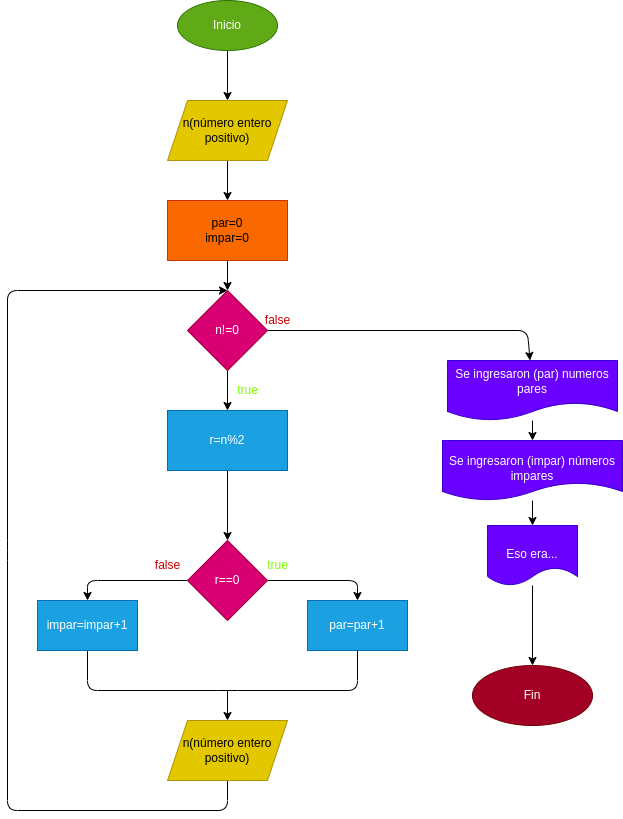

The diagram above was exported from draw.io. Its source (the exported page's mxGraphModel, read from the mxfile embedded in the PNG):
<mxGraphModel dx="621" dy="409" grid="1" gridSize="10" guides="1" tooltips="1" connect="1" arrows="1" fold="1" page="1" pageScale="1" pageWidth="827" pageHeight="1169" math="0" shadow="0">
  <root>
    <mxCell id="0" />
    <mxCell id="1" parent="0" />
    <mxCell id="4" value="" style="edgeStyle=none;html=1;" parent="1" source="2" target="3" edge="1">
      <mxGeometry relative="1" as="geometry" />
    </mxCell>
    <mxCell id="2" value="Inicio" style="ellipse;whiteSpace=wrap;html=1;fillColor=#60a917;fontColor=#ffffff;strokeColor=#2D7600;" parent="1" vertex="1">
      <mxGeometry x="270" y="30" width="100" height="50" as="geometry" />
    </mxCell>
    <mxCell id="6" value="" style="edgeStyle=none;html=1;" edge="1" parent="1" source="3" target="5">
      <mxGeometry relative="1" as="geometry" />
    </mxCell>
    <mxCell id="3" value="n(número entero positivo)" style="shape=parallelogram;perimeter=parallelogramPerimeter;whiteSpace=wrap;html=1;fixedSize=1;fillColor=#e3c800;strokeColor=#B09500;fontColor=#000000;" parent="1" vertex="1">
      <mxGeometry x="260" y="130" width="120" height="60" as="geometry" />
    </mxCell>
    <mxCell id="8" value="" style="edgeStyle=none;html=1;" edge="1" parent="1" source="5" target="7">
      <mxGeometry relative="1" as="geometry" />
    </mxCell>
    <mxCell id="5" value="par=0&lt;br&gt;impar=0" style="whiteSpace=wrap;html=1;fillColor=#fa6800;strokeColor=#C73500;fontColor=#000000;" vertex="1" parent="1">
      <mxGeometry x="260" y="230" width="120" height="60" as="geometry" />
    </mxCell>
    <mxCell id="10" value="" style="edgeStyle=none;html=1;" edge="1" parent="1" source="7" target="9">
      <mxGeometry relative="1" as="geometry" />
    </mxCell>
    <mxCell id="24" style="edgeStyle=none;html=1;startArrow=none;startFill=0;endArrow=classic;endFill=1;" edge="1" parent="1" source="7" target="22">
      <mxGeometry relative="1" as="geometry">
        <Array as="points">
          <mxPoint x="620" y="360" />
        </Array>
      </mxGeometry>
    </mxCell>
    <mxCell id="7" value="n!=0" style="rhombus;whiteSpace=wrap;html=1;fillColor=#d80073;strokeColor=#A50040;fontColor=#ffffff;" vertex="1" parent="1">
      <mxGeometry x="280" y="320" width="80" height="80" as="geometry" />
    </mxCell>
    <mxCell id="12" value="" style="edgeStyle=none;html=1;" edge="1" parent="1" source="9" target="11">
      <mxGeometry relative="1" as="geometry" />
    </mxCell>
    <mxCell id="9" value="r=n%2" style="whiteSpace=wrap;html=1;fillColor=#1ba1e2;strokeColor=#006EAF;fontColor=#ffffff;" vertex="1" parent="1">
      <mxGeometry x="260" y="440" width="120" height="60" as="geometry" />
    </mxCell>
    <mxCell id="14" style="edgeStyle=none;html=1;" edge="1" parent="1" source="11" target="13">
      <mxGeometry relative="1" as="geometry">
        <Array as="points">
          <mxPoint x="450" y="610" />
        </Array>
      </mxGeometry>
    </mxCell>
    <mxCell id="16" style="edgeStyle=none;html=1;" edge="1" parent="1" source="11" target="15">
      <mxGeometry relative="1" as="geometry">
        <Array as="points">
          <mxPoint x="180" y="610" />
        </Array>
      </mxGeometry>
    </mxCell>
    <mxCell id="11" value="r==0" style="rhombus;whiteSpace=wrap;html=1;fillColor=#d80073;strokeColor=#A50040;fontColor=#ffffff;" vertex="1" parent="1">
      <mxGeometry x="280" y="570" width="80" height="80" as="geometry" />
    </mxCell>
    <mxCell id="13" value="par=par+1" style="whiteSpace=wrap;html=1;fillColor=#1ba1e2;fontColor=#ffffff;strokeColor=#006EAF;" vertex="1" parent="1">
      <mxGeometry x="400" y="630" width="100" height="50" as="geometry" />
    </mxCell>
    <mxCell id="17" style="edgeStyle=none;html=1;endArrow=none;endFill=0;" edge="1" parent="1" source="15" target="13">
      <mxGeometry relative="1" as="geometry">
        <Array as="points">
          <mxPoint x="180" y="720" />
          <mxPoint x="320" y="720" />
          <mxPoint x="450" y="720" />
        </Array>
      </mxGeometry>
    </mxCell>
    <mxCell id="15" value="impar=impar+1" style="whiteSpace=wrap;html=1;fillColor=#1ba1e2;fontColor=#ffffff;strokeColor=#006EAF;" vertex="1" parent="1">
      <mxGeometry x="130" y="630" width="100" height="50" as="geometry" />
    </mxCell>
    <mxCell id="19" style="edgeStyle=none;html=1;startArrow=classic;startFill=1;endArrow=none;endFill=0;" edge="1" parent="1" source="18">
      <mxGeometry relative="1" as="geometry">
        <mxPoint x="320" y="720" as="targetPoint" />
      </mxGeometry>
    </mxCell>
    <mxCell id="20" style="edgeStyle=none;html=1;startArrow=none;startFill=0;endArrow=classic;endFill=1;exitX=0.5;exitY=1;exitDx=0;exitDy=0;entryX=0.5;entryY=0;entryDx=0;entryDy=0;" edge="1" parent="1" source="18" target="7">
      <mxGeometry relative="1" as="geometry">
        <Array as="points">
          <mxPoint x="320" y="840" />
          <mxPoint x="100" y="840" />
          <mxPoint x="100" y="580" />
          <mxPoint x="100" y="320" />
        </Array>
      </mxGeometry>
    </mxCell>
    <mxCell id="18" value="n(número entero positivo)" style="shape=parallelogram;perimeter=parallelogramPerimeter;whiteSpace=wrap;html=1;fixedSize=1;fillColor=#e3c800;strokeColor=#B09500;fontColor=#000000;" vertex="1" parent="1">
      <mxGeometry x="260" y="750" width="120" height="60" as="geometry" />
    </mxCell>
    <mxCell id="26" style="edgeStyle=none;html=1;startArrow=none;startFill=0;endArrow=classic;endFill=1;" edge="1" parent="1" source="21" target="23">
      <mxGeometry relative="1" as="geometry" />
    </mxCell>
    <mxCell id="21" value="&lt;br&gt;Se ingresaron (impar) números impares" style="shape=document;whiteSpace=wrap;html=1;boundedLbl=1;fillColor=#6a00ff;fontColor=#ffffff;strokeColor=#3700CC;" vertex="1" parent="1">
      <mxGeometry x="535" y="470" width="180" height="60" as="geometry" />
    </mxCell>
    <mxCell id="25" style="edgeStyle=none;html=1;startArrow=none;startFill=0;endArrow=classic;endFill=1;" edge="1" parent="1" source="22" target="21">
      <mxGeometry relative="1" as="geometry" />
    </mxCell>
    <mxCell id="22" value="Se ingresaron (par) numeros pares" style="shape=document;whiteSpace=wrap;html=1;boundedLbl=1;fillColor=#6a00ff;fontColor=#ffffff;strokeColor=#3700CC;" vertex="1" parent="1">
      <mxGeometry x="540" y="390" width="170" height="60" as="geometry" />
    </mxCell>
    <mxCell id="28" value="" style="edgeStyle=none;html=1;startArrow=none;startFill=0;endArrow=classic;endFill=1;" edge="1" parent="1" source="23" target="27">
      <mxGeometry relative="1" as="geometry" />
    </mxCell>
    <mxCell id="23" value="&lt;br&gt;Eso era..." style="shape=document;whiteSpace=wrap;html=1;boundedLbl=1;fillColor=#6a00ff;fontColor=#ffffff;strokeColor=#3700CC;" vertex="1" parent="1">
      <mxGeometry x="580" y="555" width="90" height="60" as="geometry" />
    </mxCell>
    <mxCell id="27" value="Fin" style="ellipse;whiteSpace=wrap;html=1;fillColor=#a20025;strokeColor=#6F0000;fontColor=#ffffff;" vertex="1" parent="1">
      <mxGeometry x="565" y="695" width="120" height="60" as="geometry" />
    </mxCell>
    <mxCell id="29" value="false" style="text;html=1;align=center;verticalAlign=middle;resizable=0;points=[];autosize=1;strokeColor=none;fillColor=none;fontColor=#CC0000;" vertex="1" parent="1">
      <mxGeometry x="350" y="340" width="40" height="20" as="geometry" />
    </mxCell>
    <mxCell id="30" value="true" style="text;html=1;align=center;verticalAlign=middle;resizable=0;points=[];autosize=1;strokeColor=none;fillColor=none;fontColor=#80FF00;" vertex="1" parent="1">
      <mxGeometry x="320" y="410" width="40" height="20" as="geometry" />
    </mxCell>
    <mxCell id="31" value="true" style="text;html=1;align=center;verticalAlign=middle;resizable=0;points=[];autosize=1;strokeColor=none;fillColor=none;fontColor=#80FF00;" vertex="1" parent="1">
      <mxGeometry x="350" y="585" width="40" height="20" as="geometry" />
    </mxCell>
    <mxCell id="32" value="false" style="text;html=1;align=center;verticalAlign=middle;resizable=0;points=[];autosize=1;strokeColor=none;fillColor=none;fontColor=#CC0000;" vertex="1" parent="1">
      <mxGeometry x="240" y="585" width="40" height="20" as="geometry" />
    </mxCell>
  </root>
</mxGraphModel>